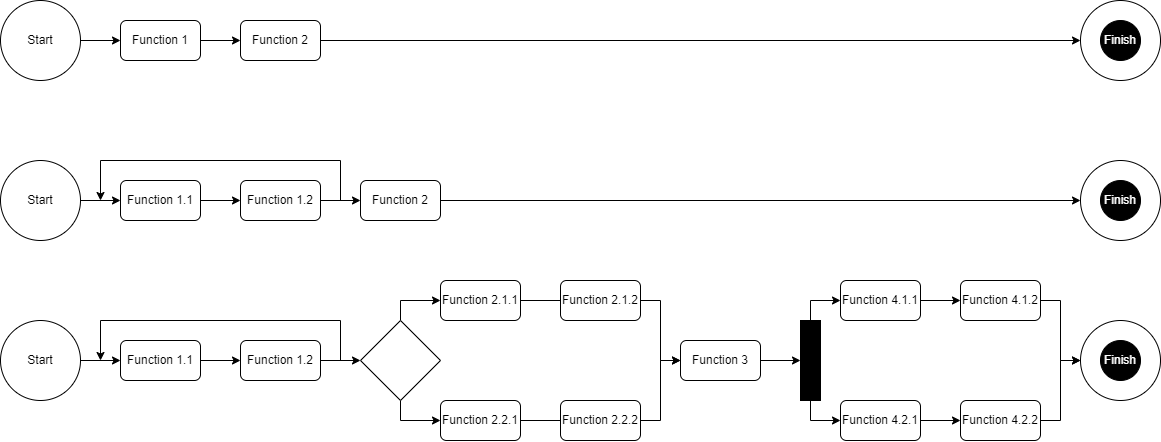

The diagram above was exported from draw.io. Its source (the exported page's mxGraphModel, read from the mxfile embedded in the PNG):
<mxGraphModel dx="1718" dy="968" grid="1" gridSize="10" guides="1" tooltips="1" connect="1" arrows="1" fold="1" page="1" pageScale="1" pageWidth="1169" pageHeight="827" math="0" shadow="0">
  <root>
    <mxCell id="0" />
    <mxCell id="1" parent="0" />
    <mxCell id="17nSK9zxsay00G8KYTdw-24" style="edgeStyle=orthogonalEdgeStyle;rounded=0;orthogonalLoop=1;jettySize=auto;html=1;fontColor=#FFFFFF;exitX=1;exitY=0.5;exitDx=0;exitDy=0;" parent="1" source="17nSK9zxsay00G8KYTdw-1" edge="1">
      <mxGeometry relative="1" as="geometry">
        <mxPoint x="100" y="240" as="targetPoint" />
        <Array as="points">
          <mxPoint x="340" y="240" />
          <mxPoint x="340" y="200" />
          <mxPoint x="100" y="200" />
        </Array>
      </mxGeometry>
    </mxCell>
    <mxCell id="17nSK9zxsay00G8KYTdw-25" value="" style="edgeStyle=orthogonalEdgeStyle;rounded=0;orthogonalLoop=1;jettySize=auto;html=1;fontColor=#FFFFFF;entryX=0;entryY=0.5;entryDx=0;entryDy=0;startArrow=none;" parent="1" source="nbe0sApZG2c9PcsacfQR-1" target="17nSK9zxsay00G8KYTdw-16" edge="1">
      <mxGeometry relative="1" as="geometry">
        <mxPoint x="360" y="240" as="targetPoint" />
      </mxGeometry>
    </mxCell>
    <mxCell id="17nSK9zxsay00G8KYTdw-1" value="Function 1.2" style="rounded=1;whiteSpace=wrap;html=1;" parent="1" vertex="1">
      <mxGeometry x="240" y="220" width="80" height="40" as="geometry" />
    </mxCell>
    <mxCell id="17nSK9zxsay00G8KYTdw-23" value="" style="edgeStyle=orthogonalEdgeStyle;rounded=0;orthogonalLoop=1;jettySize=auto;html=1;fontColor=#FFFFFF;" parent="1" source="17nSK9zxsay00G8KYTdw-3" target="17nSK9zxsay00G8KYTdw-1" edge="1">
      <mxGeometry relative="1" as="geometry" />
    </mxCell>
    <mxCell id="17nSK9zxsay00G8KYTdw-3" value="Function 1.1" style="rounded=1;whiteSpace=wrap;html=1;" parent="1" vertex="1">
      <mxGeometry x="120" y="220" width="80" height="40" as="geometry" />
    </mxCell>
    <mxCell id="17nSK9zxsay00G8KYTdw-22" value="" style="edgeStyle=orthogonalEdgeStyle;rounded=0;orthogonalLoop=1;jettySize=auto;html=1;fontColor=#FFFFFF;" parent="1" source="17nSK9zxsay00G8KYTdw-15" target="17nSK9zxsay00G8KYTdw-3" edge="1">
      <mxGeometry relative="1" as="geometry" />
    </mxCell>
    <mxCell id="17nSK9zxsay00G8KYTdw-15" value="Start" style="ellipse;whiteSpace=wrap;html=1;aspect=fixed;" parent="1" vertex="1">
      <mxGeometry y="200" width="80" height="80" as="geometry" />
    </mxCell>
    <mxCell id="17nSK9zxsay00G8KYTdw-19" value="" style="group" parent="1" vertex="1" connectable="0">
      <mxGeometry x="1080" y="200" width="80" height="80" as="geometry" />
    </mxCell>
    <mxCell id="17nSK9zxsay00G8KYTdw-16" value="" style="ellipse;whiteSpace=wrap;html=1;aspect=fixed;" parent="17nSK9zxsay00G8KYTdw-19" vertex="1">
      <mxGeometry width="80" height="80" as="geometry" />
    </mxCell>
    <mxCell id="17nSK9zxsay00G8KYTdw-17" value="Finish" style="ellipse;whiteSpace=wrap;html=1;aspect=fixed;fillColor=#000000;fontColor=#FFFFFF;" parent="17nSK9zxsay00G8KYTdw-19" vertex="1">
      <mxGeometry x="20" y="20" width="40" height="40" as="geometry" />
    </mxCell>
    <mxCell id="17nSK9zxsay00G8KYTdw-18" style="edgeStyle=orthogonalEdgeStyle;rounded=0;orthogonalLoop=1;jettySize=auto;html=1;exitX=0.5;exitY=1;exitDx=0;exitDy=0;entryX=0.508;entryY=0.75;entryDx=0;entryDy=0;entryPerimeter=0;fontColor=#FFFFFF;" parent="17nSK9zxsay00G8KYTdw-19" source="17nSK9zxsay00G8KYTdw-17" target="17nSK9zxsay00G8KYTdw-17" edge="1">
      <mxGeometry relative="1" as="geometry" />
    </mxCell>
    <mxCell id="6oBAcJUPhxRdd-yx-q9X-1" style="edgeStyle=orthogonalEdgeStyle;rounded=0;orthogonalLoop=1;jettySize=auto;html=1;fontColor=#FFFFFF;exitX=1;exitY=0.5;exitDx=0;exitDy=0;" parent="1" source="6oBAcJUPhxRdd-yx-q9X-3" edge="1">
      <mxGeometry relative="1" as="geometry">
        <mxPoint x="100" y="400" as="targetPoint" />
        <Array as="points">
          <mxPoint x="340" y="400" />
          <mxPoint x="340" y="360" />
          <mxPoint x="100" y="360" />
        </Array>
      </mxGeometry>
    </mxCell>
    <mxCell id="6oBAcJUPhxRdd-yx-q9X-2" value="" style="edgeStyle=orthogonalEdgeStyle;rounded=0;orthogonalLoop=1;jettySize=auto;html=1;fontColor=#FFFFFF;" parent="1" source="6oBAcJUPhxRdd-yx-q9X-3" target="6oBAcJUPhxRdd-yx-q9X-13" edge="1">
      <mxGeometry relative="1" as="geometry" />
    </mxCell>
    <mxCell id="6oBAcJUPhxRdd-yx-q9X-3" value="Function 1.2" style="rounded=1;whiteSpace=wrap;html=1;" parent="1" vertex="1">
      <mxGeometry x="240" y="380" width="80" height="40" as="geometry" />
    </mxCell>
    <mxCell id="6oBAcJUPhxRdd-yx-q9X-4" style="edgeStyle=orthogonalEdgeStyle;rounded=0;orthogonalLoop=1;jettySize=auto;html=1;entryX=0;entryY=0.5;entryDx=0;entryDy=0;fontColor=#FFFFFF;" parent="1" source="6oBAcJUPhxRdd-yx-q9X-5" target="6oBAcJUPhxRdd-yx-q9X-10" edge="1">
      <mxGeometry relative="1" as="geometry">
        <Array as="points">
          <mxPoint x="660" y="340" />
          <mxPoint x="660" y="400" />
        </Array>
      </mxGeometry>
    </mxCell>
    <mxCell id="6oBAcJUPhxRdd-yx-q9X-5" value="Function 2.1.1" style="rounded=1;whiteSpace=wrap;html=1;" parent="1" vertex="1">
      <mxGeometry x="440" y="320" width="80" height="40" as="geometry" />
    </mxCell>
    <mxCell id="6oBAcJUPhxRdd-yx-q9X-6" value="" style="edgeStyle=orthogonalEdgeStyle;rounded=0;orthogonalLoop=1;jettySize=auto;html=1;fontColor=#FFFFFF;" parent="1" source="6oBAcJUPhxRdd-yx-q9X-7" target="6oBAcJUPhxRdd-yx-q9X-3" edge="1">
      <mxGeometry relative="1" as="geometry" />
    </mxCell>
    <mxCell id="6oBAcJUPhxRdd-yx-q9X-7" value="Function 1.1" style="rounded=1;whiteSpace=wrap;html=1;" parent="1" vertex="1">
      <mxGeometry x="120" y="380" width="80" height="40" as="geometry" />
    </mxCell>
    <mxCell id="6oBAcJUPhxRdd-yx-q9X-8" value="Function 2.1.2" style="rounded=1;whiteSpace=wrap;html=1;" parent="1" vertex="1">
      <mxGeometry x="560" y="320" width="80" height="40" as="geometry" />
    </mxCell>
    <mxCell id="6oBAcJUPhxRdd-yx-q9X-9" value="" style="edgeStyle=orthogonalEdgeStyle;rounded=0;orthogonalLoop=1;jettySize=auto;html=1;fontColor=#FFFFFF;" parent="1" source="6oBAcJUPhxRdd-yx-q9X-10" target="6oBAcJUPhxRdd-yx-q9X-26" edge="1">
      <mxGeometry relative="1" as="geometry" />
    </mxCell>
    <mxCell id="6oBAcJUPhxRdd-yx-q9X-10" value="Function 3" style="rounded=1;whiteSpace=wrap;html=1;" parent="1" vertex="1">
      <mxGeometry x="680" y="380" width="80" height="40" as="geometry" />
    </mxCell>
    <mxCell id="6oBAcJUPhxRdd-yx-q9X-11" value="" style="edgeStyle=orthogonalEdgeStyle;rounded=0;orthogonalLoop=1;jettySize=auto;html=1;fontColor=#FFFFFF;entryX=0;entryY=0.5;entryDx=0;entryDy=0;" parent="1" source="6oBAcJUPhxRdd-yx-q9X-13" target="6oBAcJUPhxRdd-yx-q9X-5" edge="1">
      <mxGeometry relative="1" as="geometry" />
    </mxCell>
    <mxCell id="6oBAcJUPhxRdd-yx-q9X-12" value="" style="edgeStyle=orthogonalEdgeStyle;rounded=0;orthogonalLoop=1;jettySize=auto;html=1;fontColor=#FFFFFF;entryX=0;entryY=0.5;entryDx=0;entryDy=0;" parent="1" source="6oBAcJUPhxRdd-yx-q9X-13" target="6oBAcJUPhxRdd-yx-q9X-23" edge="1">
      <mxGeometry relative="1" as="geometry" />
    </mxCell>
    <mxCell id="6oBAcJUPhxRdd-yx-q9X-13" value="" style="rhombus;whiteSpace=wrap;html=1;" parent="1" vertex="1">
      <mxGeometry x="360" y="360" width="80" height="80" as="geometry" />
    </mxCell>
    <mxCell id="6oBAcJUPhxRdd-yx-q9X-14" value="" style="edgeStyle=orthogonalEdgeStyle;rounded=0;orthogonalLoop=1;jettySize=auto;html=1;fontColor=#FFFFFF;" parent="1" source="6oBAcJUPhxRdd-yx-q9X-15" target="6oBAcJUPhxRdd-yx-q9X-30" edge="1">
      <mxGeometry relative="1" as="geometry" />
    </mxCell>
    <mxCell id="6oBAcJUPhxRdd-yx-q9X-15" value="Function 4.1.1" style="rounded=1;whiteSpace=wrap;html=1;" parent="1" vertex="1">
      <mxGeometry x="840" y="320" width="80" height="40" as="geometry" />
    </mxCell>
    <mxCell id="6oBAcJUPhxRdd-yx-q9X-16" value="" style="edgeStyle=orthogonalEdgeStyle;rounded=0;orthogonalLoop=1;jettySize=auto;html=1;fontColor=#FFFFFF;" parent="1" source="6oBAcJUPhxRdd-yx-q9X-17" target="6oBAcJUPhxRdd-yx-q9X-7" edge="1">
      <mxGeometry relative="1" as="geometry" />
    </mxCell>
    <mxCell id="6oBAcJUPhxRdd-yx-q9X-17" value="Start" style="ellipse;whiteSpace=wrap;html=1;aspect=fixed;" parent="1" vertex="1">
      <mxGeometry y="360" width="80" height="80" as="geometry" />
    </mxCell>
    <mxCell id="6oBAcJUPhxRdd-yx-q9X-18" value="" style="group" parent="1" vertex="1" connectable="0">
      <mxGeometry x="1080" y="360" width="80" height="80" as="geometry" />
    </mxCell>
    <mxCell id="6oBAcJUPhxRdd-yx-q9X-19" value="" style="ellipse;whiteSpace=wrap;html=1;aspect=fixed;" parent="6oBAcJUPhxRdd-yx-q9X-18" vertex="1">
      <mxGeometry width="80" height="80" as="geometry" />
    </mxCell>
    <mxCell id="6oBAcJUPhxRdd-yx-q9X-20" value="Finish" style="ellipse;whiteSpace=wrap;html=1;aspect=fixed;fillColor=#000000;fontColor=#FFFFFF;" parent="6oBAcJUPhxRdd-yx-q9X-18" vertex="1">
      <mxGeometry x="20" y="20" width="40" height="40" as="geometry" />
    </mxCell>
    <mxCell id="6oBAcJUPhxRdd-yx-q9X-21" style="edgeStyle=orthogonalEdgeStyle;rounded=0;orthogonalLoop=1;jettySize=auto;html=1;exitX=0.5;exitY=1;exitDx=0;exitDy=0;entryX=0.508;entryY=0.75;entryDx=0;entryDy=0;entryPerimeter=0;fontColor=#FFFFFF;" parent="6oBAcJUPhxRdd-yx-q9X-18" source="6oBAcJUPhxRdd-yx-q9X-20" target="6oBAcJUPhxRdd-yx-q9X-20" edge="1">
      <mxGeometry relative="1" as="geometry" />
    </mxCell>
    <mxCell id="6oBAcJUPhxRdd-yx-q9X-22" style="edgeStyle=orthogonalEdgeStyle;rounded=0;orthogonalLoop=1;jettySize=auto;html=1;entryX=0;entryY=0.5;entryDx=0;entryDy=0;fontColor=#FFFFFF;startArrow=none;" parent="1" source="6oBAcJUPhxRdd-yx-q9X-31" target="6oBAcJUPhxRdd-yx-q9X-10" edge="1">
      <mxGeometry relative="1" as="geometry">
        <Array as="points">
          <mxPoint x="660" y="460" />
          <mxPoint x="660" y="400" />
        </Array>
      </mxGeometry>
    </mxCell>
    <mxCell id="6oBAcJUPhxRdd-yx-q9X-23" value="Function 2.2.1" style="rounded=1;whiteSpace=wrap;html=1;" parent="1" vertex="1">
      <mxGeometry x="440" y="440" width="80" height="40" as="geometry" />
    </mxCell>
    <mxCell id="6oBAcJUPhxRdd-yx-q9X-24" style="edgeStyle=orthogonalEdgeStyle;rounded=0;orthogonalLoop=1;jettySize=auto;html=1;fontColor=#FFFFFF;" parent="1" source="6oBAcJUPhxRdd-yx-q9X-26" target="6oBAcJUPhxRdd-yx-q9X-15" edge="1">
      <mxGeometry relative="1" as="geometry">
        <Array as="points">
          <mxPoint x="810" y="340" />
        </Array>
      </mxGeometry>
    </mxCell>
    <mxCell id="6oBAcJUPhxRdd-yx-q9X-25" style="edgeStyle=orthogonalEdgeStyle;rounded=0;orthogonalLoop=1;jettySize=auto;html=1;entryX=0;entryY=0.5;entryDx=0;entryDy=0;fontColor=#FFFFFF;" parent="1" source="6oBAcJUPhxRdd-yx-q9X-26" target="6oBAcJUPhxRdd-yx-q9X-28" edge="1">
      <mxGeometry relative="1" as="geometry">
        <Array as="points">
          <mxPoint x="810" y="460" />
        </Array>
      </mxGeometry>
    </mxCell>
    <mxCell id="6oBAcJUPhxRdd-yx-q9X-26" value="" style="rounded=0;whiteSpace=wrap;html=1;fontColor=#FFFFFF;fillColor=#000000;" parent="1" vertex="1">
      <mxGeometry x="800" y="360" width="20" height="80" as="geometry" />
    </mxCell>
    <mxCell id="6oBAcJUPhxRdd-yx-q9X-27" value="" style="edgeStyle=orthogonalEdgeStyle;rounded=0;orthogonalLoop=1;jettySize=auto;html=1;fontColor=#FFFFFF;" parent="1" source="6oBAcJUPhxRdd-yx-q9X-28" target="6oBAcJUPhxRdd-yx-q9X-34" edge="1">
      <mxGeometry relative="1" as="geometry" />
    </mxCell>
    <mxCell id="6oBAcJUPhxRdd-yx-q9X-28" value="Function 4.2.1" style="rounded=1;whiteSpace=wrap;html=1;" parent="1" vertex="1">
      <mxGeometry x="840" y="440" width="80" height="40" as="geometry" />
    </mxCell>
    <mxCell id="6oBAcJUPhxRdd-yx-q9X-29" style="edgeStyle=orthogonalEdgeStyle;rounded=0;orthogonalLoop=1;jettySize=auto;html=1;entryX=0;entryY=0.5;entryDx=0;entryDy=0;fontColor=#FFFFFF;" parent="1" source="6oBAcJUPhxRdd-yx-q9X-30" target="6oBAcJUPhxRdd-yx-q9X-19" edge="1">
      <mxGeometry relative="1" as="geometry" />
    </mxCell>
    <mxCell id="6oBAcJUPhxRdd-yx-q9X-30" value="Function 4.1.2" style="rounded=1;whiteSpace=wrap;html=1;" parent="1" vertex="1">
      <mxGeometry x="960" y="320" width="80" height="40" as="geometry" />
    </mxCell>
    <mxCell id="6oBAcJUPhxRdd-yx-q9X-31" value="Function 2.2.2" style="rounded=1;whiteSpace=wrap;html=1;" parent="1" vertex="1">
      <mxGeometry x="560" y="440" width="80" height="40" as="geometry" />
    </mxCell>
    <mxCell id="6oBAcJUPhxRdd-yx-q9X-32" value="" style="edgeStyle=orthogonalEdgeStyle;rounded=0;orthogonalLoop=1;jettySize=auto;html=1;entryX=0;entryY=0.5;entryDx=0;entryDy=0;fontColor=#FFFFFF;endArrow=none;" parent="1" source="6oBAcJUPhxRdd-yx-q9X-23" target="6oBAcJUPhxRdd-yx-q9X-31" edge="1">
      <mxGeometry relative="1" as="geometry">
        <mxPoint x="520" y="460" as="sourcePoint" />
        <mxPoint x="790" y="400" as="targetPoint" />
      </mxGeometry>
    </mxCell>
    <mxCell id="6oBAcJUPhxRdd-yx-q9X-33" style="edgeStyle=orthogonalEdgeStyle;rounded=0;orthogonalLoop=1;jettySize=auto;html=1;entryX=0;entryY=0.5;entryDx=0;entryDy=0;fontColor=#FFFFFF;" parent="1" source="6oBAcJUPhxRdd-yx-q9X-34" target="6oBAcJUPhxRdd-yx-q9X-19" edge="1">
      <mxGeometry relative="1" as="geometry" />
    </mxCell>
    <mxCell id="6oBAcJUPhxRdd-yx-q9X-34" value="Function 4.2.2" style="rounded=1;whiteSpace=wrap;html=1;" parent="1" vertex="1">
      <mxGeometry x="960" y="440" width="80" height="40" as="geometry" />
    </mxCell>
    <mxCell id="6oBAcJUPhxRdd-yx-q9X-36" value="" style="edgeStyle=orthogonalEdgeStyle;rounded=0;orthogonalLoop=1;jettySize=auto;html=1;fontColor=#FFFFFF;entryX=0;entryY=0.5;entryDx=0;entryDy=0;" parent="1" source="6oBAcJUPhxRdd-yx-q9X-37" target="6oBAcJUPhxRdd-yx-q9X-43" edge="1">
      <mxGeometry relative="1" as="geometry">
        <mxPoint x="360" y="80" as="targetPoint" />
      </mxGeometry>
    </mxCell>
    <mxCell id="6oBAcJUPhxRdd-yx-q9X-37" value="Function 2" style="rounded=1;whiteSpace=wrap;html=1;" parent="1" vertex="1">
      <mxGeometry x="240" y="60" width="80" height="40" as="geometry" />
    </mxCell>
    <mxCell id="6oBAcJUPhxRdd-yx-q9X-38" value="" style="edgeStyle=orthogonalEdgeStyle;rounded=0;orthogonalLoop=1;jettySize=auto;html=1;fontColor=#FFFFFF;" parent="1" source="6oBAcJUPhxRdd-yx-q9X-39" target="6oBAcJUPhxRdd-yx-q9X-37" edge="1">
      <mxGeometry relative="1" as="geometry" />
    </mxCell>
    <mxCell id="6oBAcJUPhxRdd-yx-q9X-39" value="Function 1" style="rounded=1;whiteSpace=wrap;html=1;" parent="1" vertex="1">
      <mxGeometry x="120" y="60" width="80" height="40" as="geometry" />
    </mxCell>
    <mxCell id="6oBAcJUPhxRdd-yx-q9X-40" value="" style="edgeStyle=orthogonalEdgeStyle;rounded=0;orthogonalLoop=1;jettySize=auto;html=1;fontColor=#FFFFFF;" parent="1" source="6oBAcJUPhxRdd-yx-q9X-41" target="6oBAcJUPhxRdd-yx-q9X-39" edge="1">
      <mxGeometry relative="1" as="geometry" />
    </mxCell>
    <mxCell id="6oBAcJUPhxRdd-yx-q9X-41" value="Start" style="ellipse;whiteSpace=wrap;html=1;aspect=fixed;" parent="1" vertex="1">
      <mxGeometry y="40" width="80" height="80" as="geometry" />
    </mxCell>
    <mxCell id="6oBAcJUPhxRdd-yx-q9X-42" value="" style="group" parent="1" vertex="1" connectable="0">
      <mxGeometry x="1080" y="40" width="80" height="80" as="geometry" />
    </mxCell>
    <mxCell id="6oBAcJUPhxRdd-yx-q9X-43" value="" style="ellipse;whiteSpace=wrap;html=1;aspect=fixed;" parent="6oBAcJUPhxRdd-yx-q9X-42" vertex="1">
      <mxGeometry width="80" height="80" as="geometry" />
    </mxCell>
    <mxCell id="6oBAcJUPhxRdd-yx-q9X-44" value="Finish" style="ellipse;whiteSpace=wrap;html=1;aspect=fixed;fillColor=#000000;fontColor=#FFFFFF;" parent="6oBAcJUPhxRdd-yx-q9X-42" vertex="1">
      <mxGeometry x="20" y="20" width="40" height="40" as="geometry" />
    </mxCell>
    <mxCell id="6oBAcJUPhxRdd-yx-q9X-45" style="edgeStyle=orthogonalEdgeStyle;rounded=0;orthogonalLoop=1;jettySize=auto;html=1;exitX=0.5;exitY=1;exitDx=0;exitDy=0;entryX=0.508;entryY=0.75;entryDx=0;entryDy=0;entryPerimeter=0;fontColor=#FFFFFF;" parent="6oBAcJUPhxRdd-yx-q9X-42" source="6oBAcJUPhxRdd-yx-q9X-44" target="6oBAcJUPhxRdd-yx-q9X-44" edge="1">
      <mxGeometry relative="1" as="geometry" />
    </mxCell>
    <mxCell id="nbe0sApZG2c9PcsacfQR-1" value="Function 2" style="rounded=1;whiteSpace=wrap;html=1;" vertex="1" parent="1">
      <mxGeometry x="360" y="220" width="80" height="40" as="geometry" />
    </mxCell>
    <mxCell id="nbe0sApZG2c9PcsacfQR-2" value="" style="edgeStyle=orthogonalEdgeStyle;rounded=0;orthogonalLoop=1;jettySize=auto;html=1;fontColor=#FFFFFF;entryX=0;entryY=0.5;entryDx=0;entryDy=0;endArrow=classic;endFill=1;" edge="1" parent="1" source="17nSK9zxsay00G8KYTdw-1" target="nbe0sApZG2c9PcsacfQR-1">
      <mxGeometry relative="1" as="geometry">
        <mxPoint x="1080" y="240" as="targetPoint" />
        <mxPoint x="320" y="240" as="sourcePoint" />
      </mxGeometry>
    </mxCell>
  </root>
</mxGraphModel>